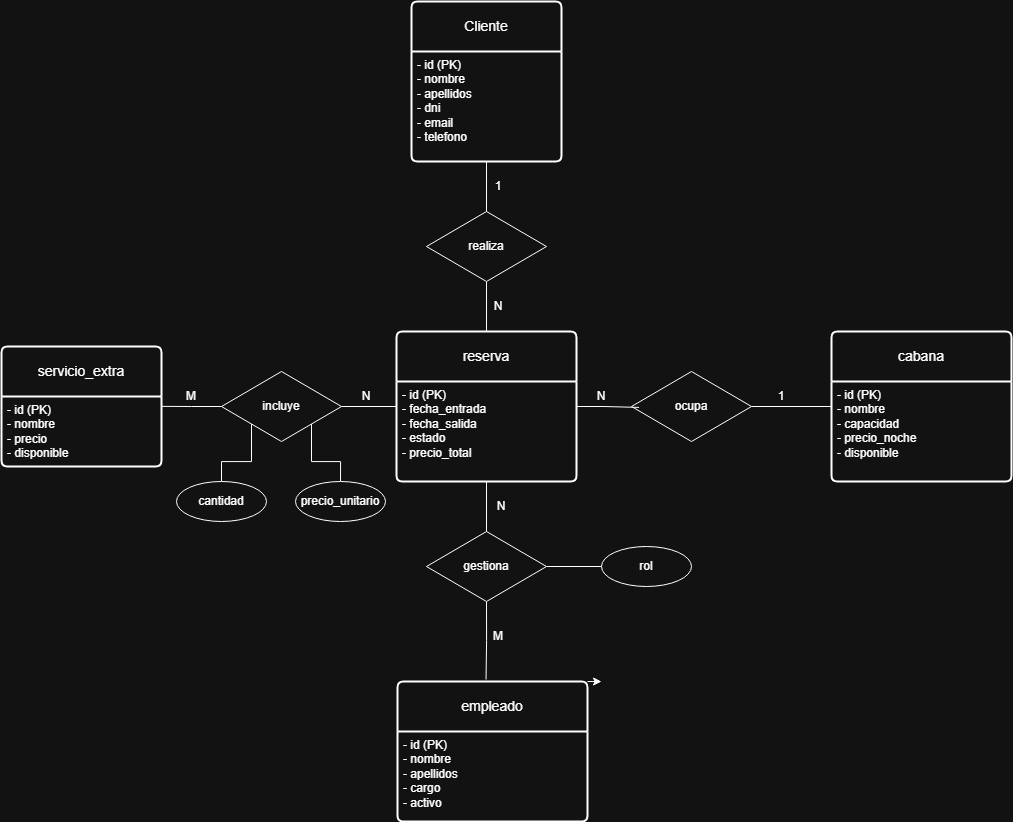

The diagram above was exported from draw.io. Its source (the exported page's mxGraphModel, read from the mxfile embedded in the PNG):
<mxGraphModel dx="2300" dy="1157" grid="1" gridSize="10" guides="1" tooltips="1" connect="1" arrows="1" fold="1" page="1" pageScale="1" pageWidth="1654" pageHeight="1169" math="0" shadow="0">
  <root>
    <mxCell id="0" />
    <mxCell id="1" parent="0" />
    <mxCell id="d2WvrjEUxOp_8TZPTUnG-62" edge="1" parent="1" source="d2WvrjEUxOp_8TZPTUnG-22" style="edgeStyle=orthogonalEdgeStyle;rounded=0;orthogonalLoop=1;jettySize=auto;html=1;exitX=1;exitY=0;exitDx=0;exitDy=0;">
      <mxGeometry relative="1" as="geometry">
        <mxPoint x="900" y="799.578947368421" as="targetPoint" />
      </mxGeometry>
    </mxCell>
    <mxCell id="d2WvrjEUxOp_8TZPTUnG-22" parent="1" style="swimlane;childLayout=stackLayout;horizontal=1;startSize=50;horizontalStack=0;rounded=1;fontSize=14;fontStyle=0;strokeWidth=2;resizeParent=0;resizeLast=1;shadow=0;dashed=0;align=center;arcSize=4;whiteSpace=wrap;html=1;" value="empleado" vertex="1">
      <mxGeometry height="140" width="190" x="696" y="800" as="geometry" />
    </mxCell>
    <mxCell id="d2WvrjEUxOp_8TZPTUnG-23" parent="d2WvrjEUxOp_8TZPTUnG-22" style="align=left;strokeColor=none;fillColor=none;spacingLeft=4;spacingRight=4;fontSize=12;verticalAlign=top;resizable=0;rotatable=0;part=1;html=1;whiteSpace=wrap;" value="&lt;div&gt;- id (PK)&lt;/div&gt;&lt;div&gt;- nombre&lt;/div&gt;&lt;div&gt;- apellidos&lt;/div&gt;&lt;div&gt;&lt;span style=&quot;background-color: transparent; color: light-dark(rgb(0, 0, 0), rgb(255, 255, 255));&quot;&gt;- cargo&lt;/span&gt;&lt;/div&gt;&lt;div&gt;&lt;span style=&quot;background-color: transparent; color: light-dark(rgb(0, 0, 0), rgb(255, 255, 255));&quot;&gt;- activo&lt;/span&gt;&lt;/div&gt;" vertex="1">
      <mxGeometry height="90" width="190" y="50" as="geometry" />
    </mxCell>
    <mxCell id="d2WvrjEUxOp_8TZPTUnG-24" parent="1" style="swimlane;childLayout=stackLayout;horizontal=1;startSize=50;horizontalStack=0;rounded=1;fontSize=14;fontStyle=0;strokeWidth=2;resizeParent=0;resizeLast=1;shadow=0;dashed=0;align=center;arcSize=4;whiteSpace=wrap;html=1;" value="servicio_extra" vertex="1">
      <mxGeometry height="120" width="160" x="300" y="465" as="geometry" />
    </mxCell>
    <mxCell id="d2WvrjEUxOp_8TZPTUnG-25" parent="d2WvrjEUxOp_8TZPTUnG-24" style="align=left;strokeColor=none;fillColor=none;spacingLeft=4;spacingRight=4;fontSize=12;verticalAlign=top;resizable=0;rotatable=0;part=1;html=1;whiteSpace=wrap;" value="&lt;div&gt;- id (PK)&lt;/div&gt;&lt;div&gt;- nombre&lt;/div&gt;&lt;div&gt;&lt;span style=&quot;background-color: transparent; color: light-dark(rgb(0, 0, 0), rgb(255, 255, 255));&quot;&gt;- precio&lt;/span&gt;&lt;/div&gt;&lt;div&gt;&lt;span style=&quot;background-color: transparent; color: light-dark(rgb(0, 0, 0), rgb(255, 255, 255));&quot;&gt;- disponible&lt;/span&gt;&lt;/div&gt;" vertex="1">
      <mxGeometry height="70" width="160" y="50" as="geometry" />
    </mxCell>
    <mxCell id="d2WvrjEUxOp_8TZPTUnG-26" parent="1" style="swimlane;childLayout=stackLayout;horizontal=1;startSize=50;horizontalStack=0;rounded=1;fontSize=14;fontStyle=0;strokeWidth=2;resizeParent=0;resizeLast=1;shadow=0;dashed=0;align=center;arcSize=4;whiteSpace=wrap;html=1;" value="cabana" vertex="1">
      <mxGeometry height="150" width="180" x="1130" y="450" as="geometry" />
    </mxCell>
    <mxCell id="d2WvrjEUxOp_8TZPTUnG-27" parent="d2WvrjEUxOp_8TZPTUnG-26" style="align=left;strokeColor=none;fillColor=none;spacingLeft=4;spacingRight=4;fontSize=12;verticalAlign=top;resizable=0;rotatable=0;part=1;html=1;whiteSpace=wrap;" value="&lt;div&gt;- id (PK)&lt;/div&gt;&lt;div&gt;- nombre&lt;/div&gt;&lt;div&gt;- capacidad&lt;/div&gt;&lt;div&gt;&lt;span style=&quot;background-color: transparent; color: light-dark(rgb(0, 0, 0), rgb(255, 255, 255));&quot;&gt;- precio_noche&lt;/span&gt;&lt;/div&gt;&lt;div&gt;- disponible&lt;/div&gt;" vertex="1">
      <mxGeometry height="100" width="180" y="50" as="geometry" />
    </mxCell>
    <mxCell id="d2WvrjEUxOp_8TZPTUnG-28" parent="1" style="swimlane;childLayout=stackLayout;horizontal=1;startSize=50;horizontalStack=0;rounded=1;fontSize=14;fontStyle=0;strokeWidth=2;resizeParent=0;resizeLast=1;shadow=0;dashed=0;align=center;arcSize=4;whiteSpace=wrap;html=1;" value="Cliente" vertex="1">
      <mxGeometry height="160" width="150" x="710" y="120" as="geometry" />
    </mxCell>
    <mxCell id="d2WvrjEUxOp_8TZPTUnG-29" parent="d2WvrjEUxOp_8TZPTUnG-28" style="align=left;strokeColor=none;fillColor=none;spacingLeft=4;spacingRight=4;fontSize=12;verticalAlign=top;resizable=0;rotatable=0;part=1;html=1;whiteSpace=wrap;" value="&lt;div&gt;- id (PK)&lt;/div&gt;&lt;div&gt;&lt;span style=&quot;background-color: transparent; color: light-dark(rgb(0, 0, 0), rgb(255, 255, 255));&quot;&gt;- nombre&lt;/span&gt;&lt;/div&gt;&lt;div&gt;- apellidos&lt;/div&gt;&lt;div&gt;- dni&lt;/div&gt;&lt;div&gt;- email&lt;/div&gt;&lt;div&gt;- telefono&lt;/div&gt;" vertex="1">
      <mxGeometry height="110" width="150" y="50" as="geometry" />
    </mxCell>
    <mxCell id="d2WvrjEUxOp_8TZPTUnG-34" parent="1" style="swimlane;childLayout=stackLayout;horizontal=1;startSize=50;horizontalStack=0;rounded=1;fontSize=14;fontStyle=0;strokeWidth=2;resizeParent=0;resizeLast=1;shadow=0;dashed=0;align=center;arcSize=4;whiteSpace=wrap;html=1;" value="reserva" vertex="1">
      <mxGeometry height="150" width="180" x="695" y="450" as="geometry" />
    </mxCell>
    <mxCell id="d2WvrjEUxOp_8TZPTUnG-35" parent="d2WvrjEUxOp_8TZPTUnG-34" style="align=left;strokeColor=none;fillColor=none;spacingLeft=4;spacingRight=4;fontSize=12;verticalAlign=top;resizable=0;rotatable=0;part=1;html=1;whiteSpace=wrap;" value="&lt;div&gt;- id (PK)&lt;/div&gt;&lt;div&gt;- fecha_entrada&lt;/div&gt;&lt;div&gt;- fecha_salida&lt;/div&gt;&lt;div&gt;- estado&lt;/div&gt;&lt;div&gt;- precio_total&lt;/div&gt;" vertex="1">
      <mxGeometry height="100" width="180" y="50" as="geometry" />
    </mxCell>
    <mxCell id="d2WvrjEUxOp_8TZPTUnG-40" edge="1" parent="1" source="d2WvrjEUxOp_8TZPTUnG-36" style="edgeStyle=orthogonalEdgeStyle;rounded=0;orthogonalLoop=1;jettySize=auto;html=1;exitX=0.5;exitY=1;exitDx=0;exitDy=0;entryX=0.5;entryY=0;entryDx=0;entryDy=0;endArrow=none;endFill=0;" target="d2WvrjEUxOp_8TZPTUnG-34">
      <mxGeometry relative="1" as="geometry" />
    </mxCell>
    <mxCell id="d2WvrjEUxOp_8TZPTUnG-36" parent="1" style="rhombus;whiteSpace=wrap;html=1;" value="realiza" vertex="1">
      <mxGeometry height="70" width="120" x="725" y="330" as="geometry" />
    </mxCell>
    <mxCell id="d2WvrjEUxOp_8TZPTUnG-39" edge="1" parent="1" source="d2WvrjEUxOp_8TZPTUnG-29" style="edgeStyle=orthogonalEdgeStyle;rounded=0;orthogonalLoop=1;jettySize=auto;html=1;exitX=0.5;exitY=1;exitDx=0;exitDy=0;entryX=0.5;entryY=0;entryDx=0;entryDy=0;endArrow=none;endFill=0;" target="d2WvrjEUxOp_8TZPTUnG-36">
      <mxGeometry relative="1" as="geometry" />
    </mxCell>
    <mxCell id="d2WvrjEUxOp_8TZPTUnG-41" parent="1" style="text;html=1;whiteSpace=wrap;strokeColor=none;fillColor=none;align=center;verticalAlign=middle;rounded=0;" value="1" vertex="1">
      <mxGeometry height="30" width="60" x="767" y="290" as="geometry" />
    </mxCell>
    <mxCell id="d2WvrjEUxOp_8TZPTUnG-42" parent="1" style="text;html=1;whiteSpace=wrap;strokeColor=none;fillColor=none;align=center;verticalAlign=middle;rounded=0;" value="N" vertex="1">
      <mxGeometry height="30" width="60" x="767" y="410" as="geometry" />
    </mxCell>
    <mxCell id="d2WvrjEUxOp_8TZPTUnG-47" edge="1" parent="1" source="d2WvrjEUxOp_8TZPTUnG-45" style="edgeStyle=orthogonalEdgeStyle;rounded=0;orthogonalLoop=1;jettySize=auto;html=1;exitX=1;exitY=0.5;exitDx=0;exitDy=0;">
      <mxGeometry relative="1" as="geometry">
        <mxPoint x="1050.2105263157896" y="524.8421052631579" as="targetPoint" />
      </mxGeometry>
    </mxCell>
    <mxCell id="d2WvrjEUxOp_8TZPTUnG-48" edge="1" parent="1" source="d2WvrjEUxOp_8TZPTUnG-45" style="edgeStyle=orthogonalEdgeStyle;rounded=0;orthogonalLoop=1;jettySize=auto;html=1;exitX=1;exitY=0.5;exitDx=0;exitDy=0;entryX=0;entryY=0.5;entryDx=0;entryDy=0;endArrow=none;endFill=0;" target="d2WvrjEUxOp_8TZPTUnG-26">
      <mxGeometry relative="1" as="geometry" />
    </mxCell>
    <mxCell id="d2WvrjEUxOp_8TZPTUnG-45" parent="1" style="rhombus;whiteSpace=wrap;html=1;" value="ocupa" vertex="1">
      <mxGeometry height="70" width="120" x="930" y="490" as="geometry" />
    </mxCell>
    <mxCell id="d2WvrjEUxOp_8TZPTUnG-46" edge="1" parent="1" source="d2WvrjEUxOp_8TZPTUnG-35" style="edgeStyle=orthogonalEdgeStyle;rounded=0;orthogonalLoop=1;jettySize=auto;html=1;exitX=1;exitY=0.25;exitDx=0;exitDy=0;entryX=0.063;entryY=0.513;entryDx=0;entryDy=0;entryPerimeter=0;endArrow=none;endFill=0;" target="d2WvrjEUxOp_8TZPTUnG-45">
      <mxGeometry relative="1" as="geometry" />
    </mxCell>
    <mxCell id="d2WvrjEUxOp_8TZPTUnG-52" edge="1" parent="1" source="d2WvrjEUxOp_8TZPTUnG-50" style="edgeStyle=orthogonalEdgeStyle;rounded=0;orthogonalLoop=1;jettySize=auto;html=1;exitX=1;exitY=0.5;exitDx=0;exitDy=0;entryX=0;entryY=0.25;entryDx=0;entryDy=0;endArrow=none;endFill=0;" target="d2WvrjEUxOp_8TZPTUnG-35">
      <mxGeometry relative="1" as="geometry" />
    </mxCell>
    <mxCell id="d2WvrjEUxOp_8TZPTUnG-58" edge="1" parent="1" source="d2WvrjEUxOp_8TZPTUnG-50" style="edgeStyle=orthogonalEdgeStyle;rounded=0;orthogonalLoop=1;jettySize=auto;html=1;exitX=0;exitY=1;exitDx=0;exitDy=0;entryX=0.5;entryY=0;entryDx=0;entryDy=0;endArrow=none;endFill=0;" target="d2WvrjEUxOp_8TZPTUnG-56">
      <mxGeometry relative="1" as="geometry" />
    </mxCell>
    <mxCell id="d2WvrjEUxOp_8TZPTUnG-59" edge="1" parent="1" source="d2WvrjEUxOp_8TZPTUnG-50" style="edgeStyle=orthogonalEdgeStyle;rounded=0;orthogonalLoop=1;jettySize=auto;html=1;exitX=1;exitY=1;exitDx=0;exitDy=0;endArrow=none;endFill=0;" target="d2WvrjEUxOp_8TZPTUnG-57">
      <mxGeometry relative="1" as="geometry" />
    </mxCell>
    <mxCell id="d2WvrjEUxOp_8TZPTUnG-50" parent="1" style="rhombus;whiteSpace=wrap;html=1;" value="incluye" vertex="1">
      <mxGeometry height="70" width="120" x="520" y="490" as="geometry" />
    </mxCell>
    <mxCell id="d2WvrjEUxOp_8TZPTUnG-51" edge="1" parent="1" source="d2WvrjEUxOp_8TZPTUnG-50" style="edgeStyle=orthogonalEdgeStyle;rounded=0;orthogonalLoop=1;jettySize=auto;html=1;exitX=0;exitY=0.5;exitDx=0;exitDy=0;entryX=1;entryY=0.141;entryDx=0;entryDy=0;entryPerimeter=0;endArrow=none;endFill=0;" target="d2WvrjEUxOp_8TZPTUnG-25">
      <mxGeometry relative="1" as="geometry" />
    </mxCell>
    <mxCell id="d2WvrjEUxOp_8TZPTUnG-61" edge="1" parent="1" source="d2WvrjEUxOp_8TZPTUnG-53" style="edgeStyle=orthogonalEdgeStyle;rounded=0;orthogonalLoop=1;jettySize=auto;html=1;exitX=1;exitY=0.5;exitDx=0;exitDy=0;entryX=0;entryY=0.5;entryDx=0;entryDy=0;endArrow=none;endFill=0;" target="d2WvrjEUxOp_8TZPTUnG-60">
      <mxGeometry relative="1" as="geometry" />
    </mxCell>
    <mxCell id="d2WvrjEUxOp_8TZPTUnG-53" parent="1" style="rhombus;whiteSpace=wrap;html=1;" value="gestiona" vertex="1">
      <mxGeometry height="70" width="120" x="725" y="650" as="geometry" />
    </mxCell>
    <mxCell id="d2WvrjEUxOp_8TZPTUnG-54" edge="1" parent="1" source="d2WvrjEUxOp_8TZPTUnG-35" style="edgeStyle=orthogonalEdgeStyle;rounded=0;orthogonalLoop=1;jettySize=auto;html=1;exitX=0.5;exitY=1;exitDx=0;exitDy=0;entryX=0.5;entryY=0;entryDx=0;entryDy=0;endArrow=none;endFill=0;" target="d2WvrjEUxOp_8TZPTUnG-53">
      <mxGeometry relative="1" as="geometry" />
    </mxCell>
    <mxCell id="d2WvrjEUxOp_8TZPTUnG-55" edge="1" parent="1" source="d2WvrjEUxOp_8TZPTUnG-53" style="edgeStyle=orthogonalEdgeStyle;rounded=0;orthogonalLoop=1;jettySize=auto;html=1;exitX=0.5;exitY=1;exitDx=0;exitDy=0;entryX=0.466;entryY=-0.014;entryDx=0;entryDy=0;entryPerimeter=0;endArrow=none;endFill=0;" target="d2WvrjEUxOp_8TZPTUnG-22">
      <mxGeometry relative="1" as="geometry" />
    </mxCell>
    <mxCell id="d2WvrjEUxOp_8TZPTUnG-56" parent="1" style="ellipse;whiteSpace=wrap;html=1;" value="cantidad" vertex="1">
      <mxGeometry height="40" width="90" x="475" y="600" as="geometry" />
    </mxCell>
    <mxCell id="d2WvrjEUxOp_8TZPTUnG-57" parent="1" style="ellipse;whiteSpace=wrap;html=1;" value="precio_unitario" vertex="1">
      <mxGeometry height="40" width="90" x="594" y="600" as="geometry" />
    </mxCell>
    <mxCell id="d2WvrjEUxOp_8TZPTUnG-60" parent="1" style="ellipse;whiteSpace=wrap;html=1;" value="rol" vertex="1">
      <mxGeometry height="40" width="90" x="900" y="665" as="geometry" />
    </mxCell>
    <mxCell id="d2WvrjEUxOp_8TZPTUnG-63" parent="1" style="text;html=1;whiteSpace=wrap;strokeColor=none;fillColor=none;align=center;verticalAlign=middle;rounded=0;" value="N" vertex="1">
      <mxGeometry height="30" width="60" x="870" y="500" as="geometry" />
    </mxCell>
    <mxCell id="d2WvrjEUxOp_8TZPTUnG-64" parent="1" style="text;html=1;whiteSpace=wrap;strokeColor=none;fillColor=none;align=center;verticalAlign=middle;rounded=0;" value="1" vertex="1">
      <mxGeometry height="30" width="60" x="1050" y="500" as="geometry" />
    </mxCell>
    <mxCell id="d2WvrjEUxOp_8TZPTUnG-66" parent="1" style="text;html=1;whiteSpace=wrap;strokeColor=none;fillColor=none;align=center;verticalAlign=middle;rounded=0;" value="N" vertex="1">
      <mxGeometry height="30" width="60" x="635" y="500" as="geometry" />
    </mxCell>
    <mxCell id="d2WvrjEUxOp_8TZPTUnG-67" parent="1" style="text;html=1;whiteSpace=wrap;strokeColor=none;fillColor=none;align=center;verticalAlign=middle;rounded=0;" value="M" vertex="1">
      <mxGeometry height="30" width="60" x="767" y="740" as="geometry" />
    </mxCell>
    <mxCell id="d2WvrjEUxOp_8TZPTUnG-68" parent="1" style="text;html=1;whiteSpace=wrap;strokeColor=none;fillColor=none;align=center;verticalAlign=middle;rounded=0;" value="M" vertex="1">
      <mxGeometry height="30" width="60" x="460" y="500" as="geometry" />
    </mxCell>
    <mxCell id="d2WvrjEUxOp_8TZPTUnG-69" parent="1" style="text;html=1;whiteSpace=wrap;strokeColor=none;fillColor=none;align=center;verticalAlign=middle;rounded=0;" value="N" vertex="1">
      <mxGeometry height="30" width="60" x="770" y="610" as="geometry" />
    </mxCell>
  </root>
</mxGraphModel>